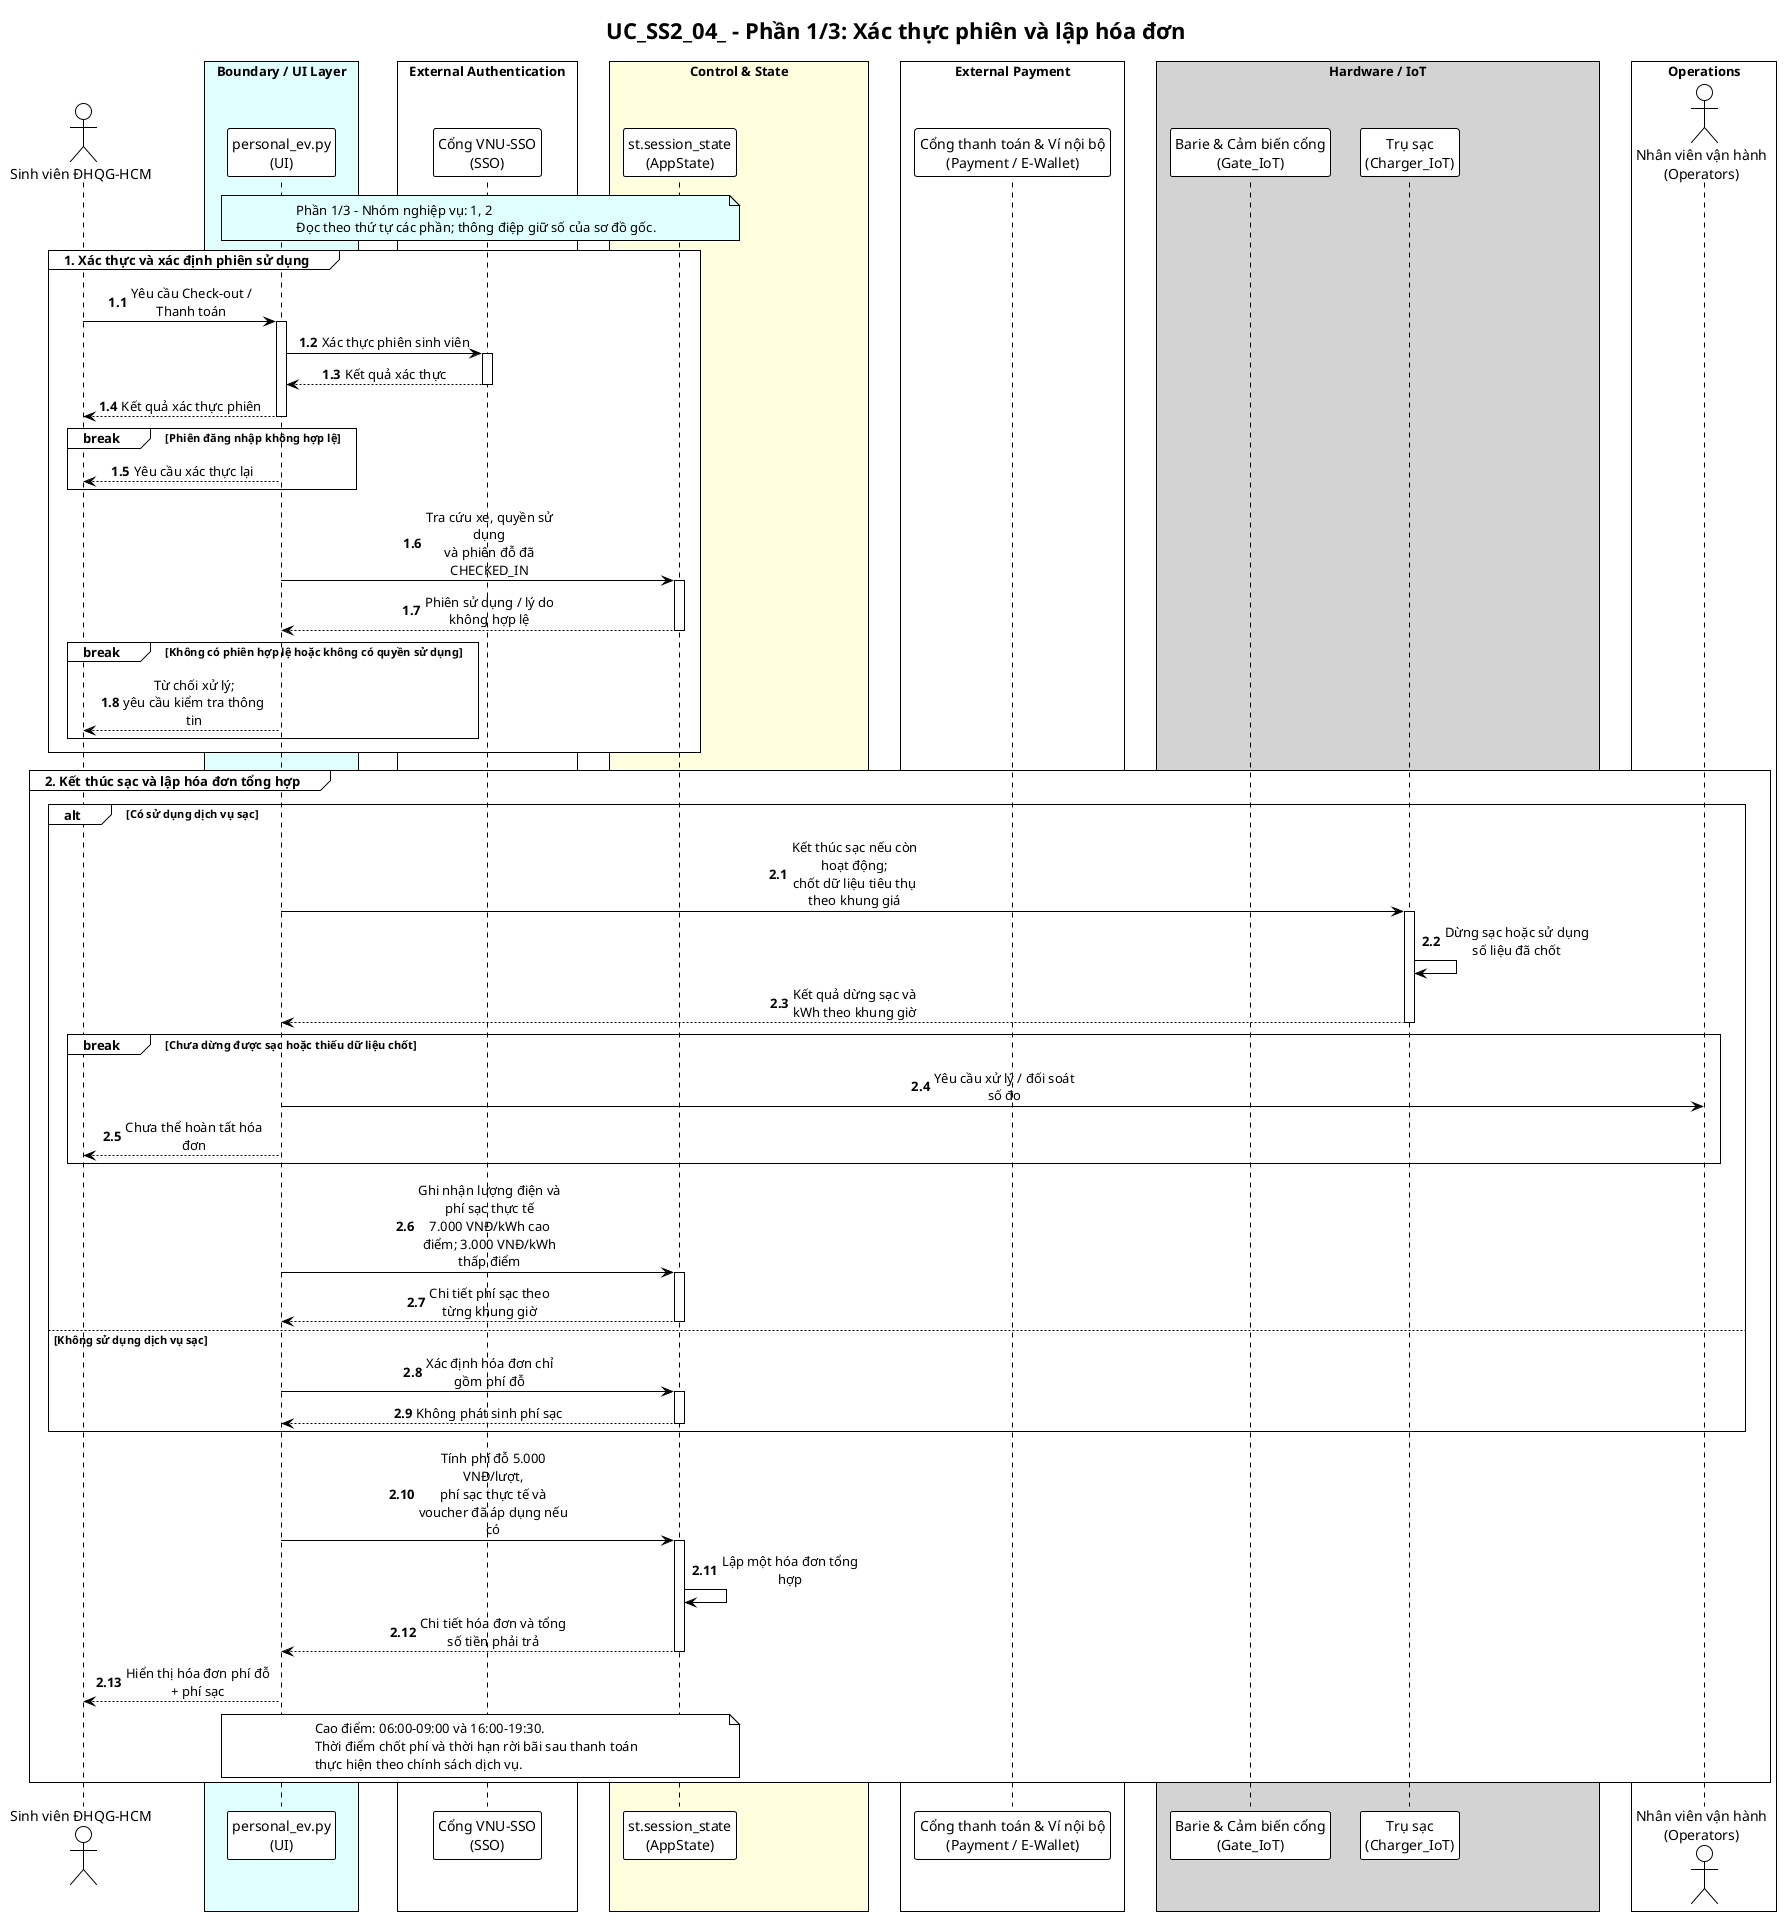

The diagram above was rendered by PlantUML. Its source (embedded in the PNG):
@startuml UC_SS2_04_NguyenAnhTai_sequence_p1
!pragma layout smetana
!theme plain
skinparam sequenceMessageAlign center
skinparam maxMessageSize 150
skinparam BoxPadding 10

title "UC_SS2_04_ - Phần 1/3: Xác thực phiên và lập hóa đơn"

' Nguồn: UC_SS2_NguyenAnhTai (2).md, cập nhật 21/09/2026.
' Thiết kế theo đặc tả; không khẳng định toàn bộ chức năng đã có trong mã nguồn.

actor "Sinh viên ĐHQG-HCM" as Student
box "Boundary / UI Layer" #LightCyan
participant "personal_ev.py\n(UI)" as UI
end box
box "External Authentication" #White
participant "Cổng VNU-SSO\n(SSO)" as SSO
end box
box "Control & State" #LightYellow
participant "st.session_state\n(AppState)" as AppState
end box
box "External Payment" #White
participant "Cổng thanh toán & Ví nội bộ\n(Payment / E-Wallet)" as EWallet
end box
box "Hardware / IoT" #LightGray
participant "Barie & Cảm biến cổng\n(Gate_IoT)" as Gate
participant "Trụ sạc\n(Charger_IoT)" as Charger
end box
box "Operations" #White
actor "Nhân viên vận hành\n(Operators)" as Operators
end box


note over UI, AppState #LightCyan
  Phần 1/3 - Nhóm nghiệp vụ: 1, 2
  Đọc theo thứ tự các phần; thông điệp giữ số của sơ đồ gốc.
end note
autonumber 1.1
group 1. Xác thực và xác định phiên sử dụng
    Student -> UI: Yêu cầu Check-out / Thanh toán
    activate UI
    UI -> SSO: Xác thực phiên sinh viên
    activate SSO
    SSO --> UI: Kết quả xác thực
    deactivate SSO
    UI --> Student: Kết quả xác thực phiên
    deactivate UI

    break Phiên đăng nhập không hợp lệ
        UI --> Student: Yêu cầu xác thực lại
    end

    UI -> AppState: Tra cứu xe, quyền sử dụng\nvà phiên đỗ đã CHECKED_IN
    activate AppState
    AppState --> UI: Phiên sử dụng / lý do không hợp lệ
    deactivate AppState

    break Không có phiên hợp lệ hoặc không có quyền sử dụng
        UI --> Student: Từ chối xử lý;\nyêu cầu kiểm tra thông tin
    end
end

autonumber 2.1
group 2. Kết thúc sạc và lập hóa đơn tổng hợp
    alt Có sử dụng dịch vụ sạc
        UI -> Charger: Kết thúc sạc nếu còn hoạt động;\nchốt dữ liệu tiêu thụ theo khung giá
        activate Charger
        Charger -> Charger: Dừng sạc hoặc sử dụng số liệu đã chốt
        Charger --> UI: Kết quả dừng sạc và kWh theo khung giờ
        deactivate Charger

        break Chưa dừng được sạc hoặc thiếu dữ liệu chốt
            UI -> Operators: Yêu cầu xử lý / đối soát số đo
            UI --> Student: Chưa thể hoàn tất hóa đơn
        end

        UI -> AppState: Ghi nhận lượng điện và phí sạc thực tế\n7.000 VNĐ/kWh cao điểm; 3.000 VNĐ/kWh thấp điểm
        activate AppState
        AppState --> UI: Chi tiết phí sạc theo từng khung giờ
        deactivate AppState

    else Không sử dụng dịch vụ sạc
        UI -> AppState: Xác định hóa đơn chỉ gồm phí đỗ
        activate AppState
        AppState --> UI: Không phát sinh phí sạc
        deactivate AppState
    end

    UI -> AppState: Tính phí đỗ 5.000 VNĐ/lượt,\nphí sạc thực tế và voucher đã áp dụng nếu có
    activate AppState
    AppState -> AppState: Lập một hóa đơn tổng hợp
    AppState --> UI: Chi tiết hóa đơn và tổng số tiền phải trả
    deactivate AppState
    UI --> Student: Hiển thị hóa đơn phí đỗ + phí sạc

    note over UI, AppState
        Cao điểm: 06:00-09:00 và 16:00-19:30.
        Thời điểm chốt phí và thời hạn rời bãi sau thanh toán
        thực hiện theo chính sách dịch vụ.
    end note
end

@enduml